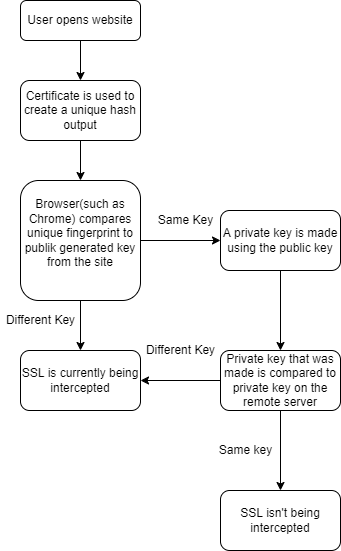

The diagram above was exported from draw.io. Its source (the exported page's mxGraphModel, read from the mxfile embedded in the PNG):
<mxGraphModel dx="1422" dy="737" grid="1" gridSize="10" guides="1" tooltips="1" connect="1" arrows="1" fold="1" page="1" pageScale="1" pageWidth="1100" pageHeight="850" background="none" math="0" shadow="0">
  <root>
    <mxCell id="0" />
    <mxCell id="1" parent="0" />
    <mxCell id="ZwmiAOw8XE36DhU-Cw4t-4" value="" style="edgeStyle=orthogonalEdgeStyle;rounded=0;orthogonalLoop=1;jettySize=auto;html=1;" edge="1" parent="1" source="ZwmiAOw8XE36DhU-Cw4t-1" target="ZwmiAOw8XE36DhU-Cw4t-3">
      <mxGeometry relative="1" as="geometry" />
    </mxCell>
    <mxCell id="ZwmiAOw8XE36DhU-Cw4t-1" value="User opens website&lt;br&gt;" style="rounded=1;whiteSpace=wrap;html=1;" vertex="1" parent="1">
      <mxGeometry x="60" y="40" width="120" height="40" as="geometry" />
    </mxCell>
    <mxCell id="ZwmiAOw8XE36DhU-Cw4t-6" value="" style="edgeStyle=orthogonalEdgeStyle;rounded=0;orthogonalLoop=1;jettySize=auto;html=1;" edge="1" parent="1" source="ZwmiAOw8XE36DhU-Cw4t-3" target="ZwmiAOw8XE36DhU-Cw4t-5">
      <mxGeometry relative="1" as="geometry" />
    </mxCell>
    <mxCell id="ZwmiAOw8XE36DhU-Cw4t-3" value="Certificate is used to create a unique hash output" style="rounded=1;whiteSpace=wrap;html=1;" vertex="1" parent="1">
      <mxGeometry x="60" y="120" width="120" height="60" as="geometry" />
    </mxCell>
    <mxCell id="ZwmiAOw8XE36DhU-Cw4t-8" value="" style="edgeStyle=orthogonalEdgeStyle;rounded=0;orthogonalLoop=1;jettySize=auto;html=1;" edge="1" parent="1" source="ZwmiAOw8XE36DhU-Cw4t-5" target="ZwmiAOw8XE36DhU-Cw4t-7">
      <mxGeometry relative="1" as="geometry" />
    </mxCell>
    <mxCell id="ZwmiAOw8XE36DhU-Cw4t-14" value="" style="edgeStyle=orthogonalEdgeStyle;rounded=0;orthogonalLoop=1;jettySize=auto;html=1;" edge="1" parent="1" source="ZwmiAOw8XE36DhU-Cw4t-5" target="ZwmiAOw8XE36DhU-Cw4t-12">
      <mxGeometry relative="1" as="geometry" />
    </mxCell>
    <mxCell id="ZwmiAOw8XE36DhU-Cw4t-5" value="Browser(such as Chrome) compares unique fingerprint to publik generated key from the site&lt;br&gt;&amp;nbsp;" style="whiteSpace=wrap;html=1;rounded=1;" vertex="1" parent="1">
      <mxGeometry x="60" y="220" width="120" height="120" as="geometry" />
    </mxCell>
    <mxCell id="ZwmiAOw8XE36DhU-Cw4t-11" value="" style="edgeStyle=orthogonalEdgeStyle;rounded=0;orthogonalLoop=1;jettySize=auto;html=1;" edge="1" parent="1" source="ZwmiAOw8XE36DhU-Cw4t-7" target="ZwmiAOw8XE36DhU-Cw4t-10">
      <mxGeometry relative="1" as="geometry" />
    </mxCell>
    <mxCell id="ZwmiAOw8XE36DhU-Cw4t-7" value="A private key is made using the public key" style="whiteSpace=wrap;html=1;rounded=1;" vertex="1" parent="1">
      <mxGeometry x="260" y="250" width="120" height="60" as="geometry" />
    </mxCell>
    <mxCell id="ZwmiAOw8XE36DhU-Cw4t-9" value="Same Key" style="text;html=1;align=center;verticalAlign=middle;resizable=0;points=[];autosize=1;strokeColor=none;fillColor=none;" vertex="1" parent="1">
      <mxGeometry x="190" y="250" width="70" height="20" as="geometry" />
    </mxCell>
    <mxCell id="ZwmiAOw8XE36DhU-Cw4t-13" value="" style="edgeStyle=orthogonalEdgeStyle;rounded=0;orthogonalLoop=1;jettySize=auto;html=1;" edge="1" parent="1" source="ZwmiAOw8XE36DhU-Cw4t-10" target="ZwmiAOw8XE36DhU-Cw4t-12">
      <mxGeometry relative="1" as="geometry" />
    </mxCell>
    <mxCell id="ZwmiAOw8XE36DhU-Cw4t-19" value="" style="edgeStyle=orthogonalEdgeStyle;rounded=0;orthogonalLoop=1;jettySize=auto;html=1;" edge="1" parent="1" source="ZwmiAOw8XE36DhU-Cw4t-10" target="ZwmiAOw8XE36DhU-Cw4t-18">
      <mxGeometry relative="1" as="geometry" />
    </mxCell>
    <mxCell id="ZwmiAOw8XE36DhU-Cw4t-10" value="Private key that was made is compared to private key on the remote server" style="whiteSpace=wrap;html=1;rounded=1;" vertex="1" parent="1">
      <mxGeometry x="260" y="390" width="120" height="60" as="geometry" />
    </mxCell>
    <mxCell id="ZwmiAOw8XE36DhU-Cw4t-12" value="SSL is currently being intercepted" style="whiteSpace=wrap;html=1;rounded=1;" vertex="1" parent="1">
      <mxGeometry x="60" y="390" width="120" height="60" as="geometry" />
    </mxCell>
    <mxCell id="ZwmiAOw8XE36DhU-Cw4t-15" value="Different Key&lt;br&gt;" style="text;html=1;align=center;verticalAlign=middle;resizable=0;points=[];autosize=1;strokeColor=none;fillColor=none;" vertex="1" parent="1">
      <mxGeometry x="40" y="350" width="80" height="20" as="geometry" />
    </mxCell>
    <mxCell id="ZwmiAOw8XE36DhU-Cw4t-16" value="Different Key&lt;br&gt;" style="text;html=1;align=center;verticalAlign=middle;resizable=0;points=[];autosize=1;strokeColor=none;fillColor=none;" vertex="1" parent="1">
      <mxGeometry x="180" y="380" width="80" height="20" as="geometry" />
    </mxCell>
    <mxCell id="ZwmiAOw8XE36DhU-Cw4t-18" value="SSL isn't being intercepted" style="whiteSpace=wrap;html=1;rounded=1;" vertex="1" parent="1">
      <mxGeometry x="260" y="530" width="120" height="60" as="geometry" />
    </mxCell>
    <mxCell id="ZwmiAOw8XE36DhU-Cw4t-20" value="Same key" style="text;html=1;align=center;verticalAlign=middle;resizable=0;points=[];autosize=1;strokeColor=none;fillColor=none;" vertex="1" parent="1">
      <mxGeometry x="250" y="480" width="70" height="20" as="geometry" />
    </mxCell>
  </root>
</mxGraphModel>